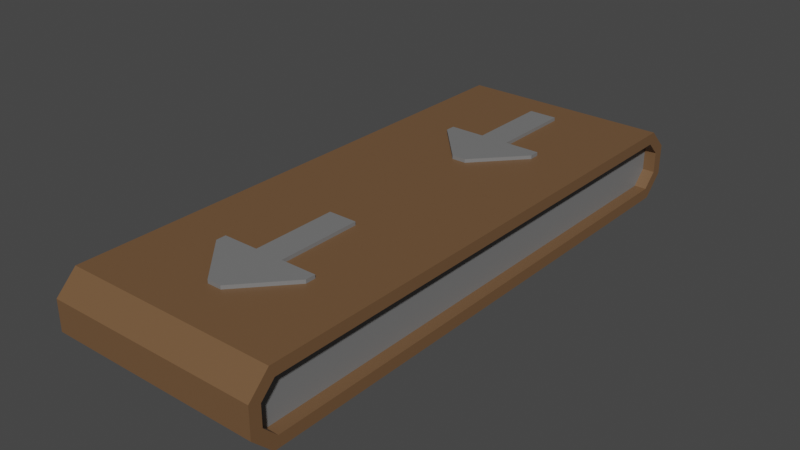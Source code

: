 # Source: conveyor.blend  (saved by Blender 3.3.6; exported with 4.5.12 LTS)
import bpy
from mathutils import Matrix  # noqa: F401  (used for matrix-valued properties, if any)

bpy.ops.wm.read_factory_settings(use_empty=True)
scene = bpy.context.scene
scene.name = 'Scene'

# ---- collections
col_collection = bpy.data.collections.new('Collection'); scene.collection.children.link(col_collection)

# ---- materials (node trees are filled in below, after node groups)
mat_wood = bpy.data.materials.new('wood')
mat_wood.use_transparent_shadow = False
mat_stone = bpy.data.materials.new('stone')
mat_stone.use_transparent_shadow = False
mat_metal = bpy.data.materials.new('metal')
mat_metal.use_transparent_shadow = False
mat_void = bpy.data.materials.new('void')
mat_void.use_transparent_shadow = False

# ---- material node trees
mat_wood.use_nodes = True; mat_wood.node_tree.nodes.clear()
_N = mat_wood.node_tree.nodes; _L = mat_wood.node_tree.links
n0 = _N.new('ShaderNodeBsdfPrincipled'); n0.name = 'Principled BSDF'; n0.location = (10, 300)
n0.distribution = 'GGX'
n0.subsurface_method = 'RANDOM_WALK_SKIN'
n0.inputs[0].default_value = (0.1679, 0.08872, 0.04065, 1.0)
n0.inputs[3].default_value = 1.45
n0.inputs[27].default_value = (0.0, 0.0, 0.0, 1.0)
n0.inputs[28].default_value = 1.0
n1 = _N.new('ShaderNodeOutputMaterial'); n1.name = 'Material Output'; n1.location = (300, 300)
_L.new(n0.outputs[0], n1.inputs[0])
n1.is_active_output = True
mat_stone.use_nodes = True; mat_stone.node_tree.nodes.clear()
_N = mat_stone.node_tree.nodes; _L = mat_stone.node_tree.links
n0 = _N.new('ShaderNodeBsdfPrincipled'); n0.name = 'Principled BSDF'; n0.location = (10, 300)
n0.distribution = 'GGX'
n0.subsurface_method = 'RANDOM_WALK_SKIN'
n0.inputs[0].default_value = (0.1845, 0.1845, 0.1845, 1.0)
n0.inputs[3].default_value = 1.45
n0.inputs[27].default_value = (0.0, 0.0, 0.0, 1.0)
n0.inputs[28].default_value = 1.0
n1 = _N.new('ShaderNodeOutputMaterial'); n1.name = 'Material Output'; n1.location = (300, 300)
_L.new(n0.outputs[0], n1.inputs[0])
n1.is_active_output = True
mat_metal.use_nodes = True; mat_metal.node_tree.nodes.clear()
_N = mat_metal.node_tree.nodes; _L = mat_metal.node_tree.links
n0 = _N.new('ShaderNodeBsdfPrincipled'); n0.name = 'Principled BSDF'; n0.location = (10, 300)
n0.distribution = 'GGX'
n0.subsurface_method = 'RANDOM_WALK_SKIN'
n0.inputs[0].default_value = (0.1237, 0.1237, 0.1237, 1.0)
n0.inputs[1].default_value = 0.6772
n0.inputs[3].default_value = 1.45
n0.inputs[13].default_value = 0.2323
n0.inputs[27].default_value = (0.0, 0.0, 0.0, 1.0)
n0.inputs[28].default_value = 1.0
n1 = _N.new('ShaderNodeOutputMaterial'); n1.name = 'Material Output'; n1.location = (300, 300)
_L.new(n0.outputs[0], n1.inputs[0])
n1.is_active_output = True
mat_void.use_nodes = True; mat_void.node_tree.nodes.clear()
_N = mat_void.node_tree.nodes; _L = mat_void.node_tree.links
n0 = _N.new('ShaderNodeBsdfPrincipled'); n0.name = 'Principled BSDF'; n0.location = (10, 300)
n0.distribution = 'GGX'
n0.subsurface_method = 'RANDOM_WALK_SKIN'
n0.inputs[0].default_value = (0.0, 0.0, 0.0, 1.0)
n0.inputs[2].default_value = 1.0
n0.inputs[3].default_value = 1.45
n0.inputs[13].default_value = 0.0
n0.inputs[27].default_value = (0.0, 0.0, 0.0, 1.0)
n0.inputs[28].default_value = 1.0
n1 = _N.new('ShaderNodeOutputMaterial'); n1.name = 'Material Output'; n1.location = (300, 300)
_L.new(n0.outputs[0], n1.inputs[0])
n1.is_active_output = True

# ---- world
world_world = bpy.data.worlds.new('World'); scene.world = world_world
world_world.use_nodes = True; world_world.node_tree.nodes.clear()
_N = world_world.node_tree.nodes; _L = world_world.node_tree.links
n0 = _N.new('ShaderNodeOutputWorld'); n0.name = 'World Output'; n0.location = (300, 300)
n1 = _N.new('ShaderNodeBackground'); n1.name = 'Background'; n1.location = (10, 300)
n1.inputs[0].default_value = (0.05088, 0.05088, 0.05088, 1.0)
_L.new(n1.outputs[0], n0.inputs[0])
n0.is_active_output = True
world_world.color = (0.05088, 0.05088, 0.05088)
world_world.use_sun_shadow = False
world_world.sun_shadow_jitter_overblur = 0.0

# ---- meshes
me_cylinder_001 = bpy.data.meshes.new('Cylinder.001')
me_cylinder_001.from_pydata([(-3.0, -6.0, 2.318), (3.0, -6.0, 2.318), (-3.0, -6.0, 3.682), (3.0, -6.0, 3.682), (-3.0, 6.0, 2.318), (3.0, 6.0, 2.318), (-3.0, 6.0, 3.682), (3.0, 6.0, 3.682), (-3.0, -7.682, 2.709), (-3.0, -7.291, 2.318), (3.0, -7.291, 2.318), (3.0, -7.682, 2.709), (-3.0, -7.291, 3.682), (-3.0, -7.682, 3.291), (3.0, -7.682, 3.291), (3.0, -7.291, 3.682), (-3.0, 7.291, 2.318), (-3.0, 7.682, 2.709), (3.0, 7.682, 2.709), (3.0, 7.291, 2.318), (-3.0, 7.682, 3.291), (-3.0, 7.291, 3.682), (3.0, 7.291, 3.682), (3.0, 7.682, 3.291), (-3.0, -6.0, 4.0), (-3.0, 6.0, 4.0), (3.0, 6.0, 4.0), (3.0, -6.0, 4.0), (-3.0, -6.0, 2.0), (-3.0, 6.0, 2.0), (3.0, -6.0, 2.0), (3.0, 6.0, 2.0), (-3.0, -7.423, 2.0), (-3.0, -8.0, 2.577), (3.0, -8.0, 2.577), (3.0, -7.423, 2.0), (-3.0, -8.0, 3.423), (-3.0, -7.423, 4.0), (3.0, -7.423, 4.0), (3.0, -8.0, 3.423), (-3.0, 8.0, 2.577), (-3.0, 7.423, 2.0), (3.0, 7.423, 2.0), (3.0, 8.0, 2.577), (-3.0, 7.423, 4.0), (-3.0, 8.0, 3.423), (3.0, 8.0, 3.423), (3.0, 7.423, 4.0), (-2.661, -6.0, 2.318), (-2.661, -6.0, 3.682), (2.661, -6.0, 2.318), (2.661, -6.0, 3.682), (-2.661, 6.0, 2.318), (-2.661, 6.0, 3.682), (2.661, 6.0, 2.318), (2.661, 6.0, 3.682), (-2.661, -7.291, 2.318), (-2.661, -7.682, 2.709), (2.661, -7.682, 2.709), (2.661, -7.291, 2.318), (-2.661, -7.682, 3.291), (-2.661, -7.291, 3.682), (2.661, -7.291, 3.682), (2.661, -7.682, 3.291), (-2.661, 7.682, 2.709), (-2.661, 7.291, 2.318), (2.661, 7.291, 2.318), (2.661, 7.682, 2.709), (-2.661, 7.291, 3.682), (-2.661, 7.682, 3.291), (2.661, 7.682, 3.291), (2.661, 7.291, 3.682)], [], [(24, 37, 38, 27), (27, 26, 25, 24), (16, 65, 64, 17), (28, 29, 31, 30), (11, 58, 63, 14), (6, 53, 49, 2), (29, 41, 42, 31), (21, 68, 53, 6), (33, 34, 39, 36), (14, 63, 62, 15), (13, 60, 57, 8), (40, 45, 46, 43), (26, 47, 44, 25), (33, 32, 35, 34), (37, 36, 39, 38), (41, 40, 43, 42), (45, 44, 47, 46), (30, 35, 32, 28), (2, 24, 25, 6), (7, 26, 27, 3), (4, 29, 28, 0), (1, 30, 31, 5), (9, 32, 33, 8), (11, 34, 35, 10), (13, 36, 37, 12), (15, 38, 39, 14), (17, 40, 41, 16), (19, 42, 43, 18), (21, 44, 45, 20), (23, 46, 47, 22), (10, 35, 30, 1), (0, 28, 32, 9), (8, 33, 36, 13), (14, 39, 34, 11), (12, 37, 24, 2), (3, 27, 38, 15), (16, 41, 29, 4), (5, 31, 42, 19), (20, 45, 40, 17), (18, 43, 46, 23), (6, 25, 44, 21), (22, 47, 26, 7), (49, 53, 52, 48), (50, 54, 55, 51), (48, 56, 57, 60, 61, 49), (51, 62, 63, 58, 59, 50), (53, 68, 69, 64, 65, 52), (54, 66, 67, 70, 71, 55), (7, 55, 71, 22), (3, 51, 55, 7), (2, 49, 61, 12), (18, 67, 66, 19), (0, 48, 52, 4), (15, 62, 51, 3), (20, 69, 68, 21), (5, 54, 50, 1), (4, 52, 65, 16), (22, 71, 70, 23), (8, 57, 56, 9), (19, 66, 54, 5), (1, 50, 59, 10), (10, 59, 58, 11), (17, 64, 69, 20), (9, 56, 48, 0), (12, 61, 60, 13), (23, 70, 67, 18)])
me_cylinder_001.polygons.foreach_set('material_index', [0, 0, 0, 0, 0, 0, 0, 0, 0, 0, 0, 0, 0, 0, 0, 0, 0, 0, 0, 0, 0, 0, 0, 0, 0, 0, 0, 0, 0, 0, 0, 0, 0, 0, 0, 0, 0, 0, 0, 0, 0, 0, 1, 1, 1, 1, 1, 1, 0, 0, 0, 0, 0, 0, 0, 0, 0, 0, 0, 0, 0, 0, 0, 0, 0, 0])
_uv = me_cylinder_001.uv_layers.new(name='UVMap')
_uv.uv.foreach_set('vector', [0.6875, 0.55, 0.6875, 0.55, 0.3125, 0.55, 0.3125, 0.55, 0.3125, 0.55, 0.3125, 0.55, 0.6875, 0.55, 0.6875, 0.55, 0.6875, 0.55, 0.6875, 0.55, 0.6875, 0.55, 0.6875, 0.55, 0.6875, 0.55, 0.6875, 0.55, 0.3125, 0.55, 0.3125, 0.55, 0.3125, 0.55, 0.3125, 0.55, 0.3125, 0.55, 0.3125, 0.55, 0.6875, 0.55, 0.6875, 0.55, 0.6875, 0.55, 0.6875, 0.55, 0.6875, 0.55, 0.6875, 0.55, 0.3125, 0.55, 0.3125, 0.55, 0.6875, 0.55, 0.6875, 0.55, 0.6875, 0.55, 0.6875, 0.55, 0.6875, 0.55, 0.3125, 0.55, 0.3125, 0.55, 0.6875, 0.55, 0.3125, 0.55, 0.3125, 0.55, 0.3125, 0.55, 0.3125, 0.55, 0.6875, 0.55, 0.6875, 0.55, 0.6875, 0.55, 0.6875, 0.55, 0.6875, 0.55, 0.6875, 0.55, 0.3125, 0.55, 0.3125, 0.55, 0.3125, 0.55, 0.3125, 0.55, 0.6875, 0.55, 0.6875, 0.55, 0.6875, 0.55, 0.6875, 0.55, 0.3125, 0.55, 0.3125, 0.55, 0.6875, 0.55, 0.6875, 0.55, 0.3125, 0.55, 0.3125, 0.55, 0.6875, 0.55, 0.6875, 0.55, 0.3125, 0.55, 0.3125, 0.55, 0.6875, 0.55, 0.6875, 0.55, 0.3125, 0.55, 0.3125, 0.55, 0.3125, 0.55, 0.3125, 0.55, 0.6875, 0.55, 0.6875, 0.55, 0.6875, 0.55, 0.6875, 0.55, 0.6875, 0.55, 0.6875, 0.55, 0.3125, 0.55, 0.3125, 0.55, 0.3125, 0.55, 0.3125, 0.55, 0.6875, 0.55, 0.6875, 0.55, 0.6875, 0.55, 0.6875, 0.55, 0.3125, 0.55, 0.3125, 0.55, 0.3125, 0.55, 0.3125, 0.55, 0.6875, 0.55, 0.6875, 0.55, 0.6875, 0.55, 0.6875, 0.55, 0.3125, 0.55, 0.3125, 0.55, 0.3125, 0.55, 0.3125, 0.55, 0.6875, 0.55, 0.6875, 0.55, 0.6875, 0.55, 0.6875, 0.55, 0.3125, 0.55, 0.3125, 0.55, 0.3125, 0.55, 0.3125, 0.55, 0.6875, 0.55, 0.6875, 0.55, 0.6875, 0.55, 0.6875, 0.55, 0.3125, 0.55, 0.3125, 0.55, 0.3125, 0.55, 0.3125, 0.55, 0.6875, 0.55, 0.6875, 0.55, 0.6875, 0.55, 0.6875, 0.55, 0.3125, 0.55, 0.3125, 0.55, 0.3125, 0.55, 0.3125, 0.55, 0.3125, 0.55, 0.3125, 0.55, 0.3125, 0.55, 0.3125, 0.55, 0.6875, 0.55, 0.6875, 0.55, 0.6875, 0.55, 0.6875, 0.55, 0.6875, 0.55, 0.6875, 0.55, 0.6875, 0.55, 0.6875, 0.55, 0.3125, 0.55, 0.3125, 0.55, 0.3125, 0.55, 0.3125, 0.55, 0.6875, 0.55, 0.6875, 0.55, 0.6875, 0.55, 0.6875, 0.55, 0.3125, 0.55, 0.3125, 0.55, 0.3125, 0.55, 0.3125, 0.55, 0.6875, 0.55, 0.6875, 0.55, 0.6875, 0.55, 0.6875, 0.55, 0.3125, 0.55, 0.3125, 0.55, 0.3125, 0.55, 0.3125, 0.55, 0.6875, 0.55, 0.6875, 0.55, 0.6875, 0.55, 0.6875, 0.55, 0.3125, 0.55, 0.3125, 0.55, 0.3125, 0.55, 0.3125, 0.55, 0.6875, 0.55, 0.6875, 0.55, 0.6875, 0.55, 0.6875, 0.55, 0.3125, 0.55, 0.3125, 0.55, 0.3125, 0.55, 0.3125, 0.55, 0.6875, 0.55, 0.6875, 0.55, 0.6875, 0.55, 0.6875, 0.55, 0.3125, 0.55, 0.3125, 0.55, 0.3125, 0.55, 0.3125, 0.55, 0.6875, 0.55, 0.6875, 0.55, 0.6875, 0.55, 0.6875, 0.55, 0.6875, 0.55, 0.6875, 0.55, 0.3125, 0.55, 0.3125, 0.55, 0.3125, 0.55, 0.3125, 0.55, 0.3125, 0.55, 0.3125, 0.55, 0.6875, 0.55, 0.6875, 0.55, 0.6875, 0.55, 0.6875, 0.55, 0.6875, 0.55, 0.6875, 0.55, 0.3125, 0.55, 0.3125, 0.55, 0.3125, 0.55, 0.3125, 0.55, 0.3125, 0.55, 0.3125, 0.55, 0.3125, 0.55, 0.3125, 0.55, 0.3125, 0.55, 0.3125, 0.55, 0.3125, 0.55, 0.3125, 0.55, 0.3125, 0.55, 0.3125, 0.55, 0.6875, 0.55, 0.6875, 0.55, 0.6875, 0.55, 0.6875, 0.55, 0.3125, 0.55, 0.3125, 0.55, 0.3125, 0.55, 0.3125, 0.55, 0.6875, 0.55, 0.6875, 0.55, 0.6875, 0.55, 0.6875, 0.55, 0.3125, 0.55, 0.3125, 0.55, 0.3125, 0.55, 0.3125, 0.55, 0.6875, 0.55, 0.6875, 0.55, 0.6875, 0.55, 0.6875, 0.55, 0.3125, 0.55, 0.3125, 0.55, 0.3125, 0.55, 0.3125, 0.55, 0.6875, 0.55, 0.6875, 0.55, 0.6875, 0.55, 0.6875, 0.55, 0.3125, 0.55, 0.3125, 0.55, 0.3125, 0.55, 0.3125, 0.55, 0.6875, 0.55, 0.6875, 0.55, 0.6875, 0.55, 0.6875, 0.55, 0.3125, 0.55, 0.3125, 0.55, 0.3125, 0.55, 0.3125, 0.55, 0.3125, 0.55, 0.3125, 0.55, 0.3125, 0.55, 0.3125, 0.55, 0.3125, 0.55, 0.3125, 0.55, 0.3125, 0.55, 0.3125, 0.55, 0.6875, 0.55, 0.6875, 0.55, 0.6875, 0.55, 0.6875, 0.55, 0.6875, 0.55, 0.6875, 0.55, 0.6875, 0.55, 0.6875, 0.55, 0.6875, 0.55, 0.6875, 0.55, 0.6875, 0.55, 0.6875, 0.55, 0.3125, 0.55, 0.3125, 0.55, 0.3125, 0.55, 0.3125, 0.55])
me_cylinder_001.materials.append(mat_wood)
me_cylinder_001.materials.append(mat_stone)
me_cylinder_001.materials.append(mat_metal)
me_cylinder_001.materials.append(mat_void)
me_cylinder_001.update()
me_plane_002 = bpy.data.meshes.new('Plane.002')
me_plane_002.from_pydata([(-4.0, 0.0, 0.0), (-0.7, 3.5, 0.0), (0.0, 3.5, 0.0), (-4.0, 0.5, 0.0), (-4.0, 0.3, 0.0), (0.0, 1.0, 0.0), (6.0, 0.0, 0.0), (6.0, 1.0, 0.0), (-1.0, 0.0, 1.0), (0.0, 0.0, 1.0), (-4.0, 0.0, 1.0), (-0.7, 3.5, 1.0), (0.0, 3.5, 1.0), (-4.0, 0.5, 1.0), (-0.7, 1.0, 1.0), (-4.0, 0.3, 1.0), (0.0, 1.0, 1.0), (6.0, 0.0, 1.0), (6.0, 1.0, 1.0), (-0.7, -3.5, 0.0), (0.0, -3.5, 0.0), (-4.0, -0.5, 0.0), (-4.0, -0.3, 0.0), (0.0, -1.0, 0.0), (6.0, -1.0, 0.0), (-0.7, -3.5, 1.0), (0.0, -3.5, 1.0), (-4.0, -0.5, 1.0), (-0.7, -1.0, 1.0), (-4.0, -0.3, 1.0), (0.0, -1.0, 1.0), (6.0, -1.0, 1.0), (-25.25, 1.714e-06, 0.0), (-21.95, 3.5, 0.0), (-21.25, 3.5, 0.0), (-25.25, 0.5, 0.0), (-25.25, 0.3, 0.0), (-21.25, 1.0, 0.0), (-15.25, 1.714e-06, 0.0), (-15.25, 1.0, 0.0), (-22.25, 1.714e-06, 1.0), (-21.25, 1.714e-06, 1.0), (-25.25, 1.714e-06, 1.0), (-21.95, 3.5, 1.0), (-21.25, 3.5, 1.0), (-25.25, 0.5, 1.0), (-21.95, 1.0, 1.0), (-25.25, 0.3, 1.0), (-21.25, 1.0, 1.0), (-15.25, 1.714e-06, 1.0), (-15.25, 1.0, 1.0), (-21.95, -3.5, 0.0), (-21.25, -3.5, 0.0), (-25.25, -0.5, 0.0), (-25.25, -0.3, 0.0), (-21.25, -1.0, 0.0), (-15.25, -1.0, 0.0), (-21.95, -3.5, 1.0), (-21.25, -3.5, 1.0), (-25.25, -0.5, 1.0), (-21.95, -1.0, 1.0), (-25.25, -0.3, 1.0), (-21.25, -1.0, 1.0), (-15.25, -1.0, 1.0)], [], [(15, 14, 11, 13), (14, 16, 12, 11), (8, 9, 16, 14), (10, 8, 14, 15), (16, 9, 17, 18), (7, 5, 16, 18), (3, 4, 15, 13), (4, 0, 10, 15), (6, 7, 18, 17), (2, 1, 11, 12), (5, 2, 12, 16), (1, 3, 13, 11), (29, 27, 25, 28), (28, 25, 26, 30), (8, 28, 30, 9), (10, 29, 28, 8), (30, 31, 17, 9), (24, 31, 30, 23), (21, 27, 29, 22), (22, 29, 10, 0), (6, 17, 31, 24), (20, 26, 25, 19), (23, 30, 26, 20), (19, 25, 27, 21), (47, 46, 43, 45), (46, 48, 44, 43), (40, 41, 48, 46), (42, 40, 46, 47), (48, 41, 49, 50), (39, 37, 48, 50), (35, 36, 47, 45), (36, 32, 42, 47), (38, 39, 50, 49), (34, 33, 43, 44), (37, 34, 44, 48), (33, 35, 45, 43), (61, 59, 57, 60), (60, 57, 58, 62), (40, 60, 62, 41), (42, 61, 60, 40), (62, 63, 49, 41), (56, 63, 62, 55), (53, 59, 61, 54), (54, 61, 42, 32), (38, 49, 63, 56), (52, 58, 57, 51), (55, 62, 58, 52), (51, 57, 59, 53)])
_uv = me_plane_002.uv_layers.new(name='UVMap')
_uv.uv.foreach_set('vector', [0.0, 1.0, 0.0, 1.0, 0.0, 1.0, 0.0, 1.0, 0.0, 1.0, 1.0, 1.0, 1.0, 1.0, 0.0, 1.0, 0.0, 1.0, 1.0, 1.0, 1.0, 1.0, 0.0, 1.0, 0.0, 1.0, 0.0, 1.0, 0.0, 1.0, 0.0, 1.0, 1.0, 1.0, 1.0, 1.0, 1.0, 1.0, 1.0, 1.0, 1.0, 1.0, 1.0, 1.0, 1.0, 1.0, 1.0, 1.0, 0.0, 1.0, 0.0, 1.0, 0.0, 1.0, 0.0, 1.0, 0.0, 1.0, 0.0, 1.0, 0.0, 1.0, 0.0, 1.0, 1.0, 1.0, 1.0, 1.0, 1.0, 1.0, 1.0, 1.0, 1.0, 1.0, 0.0, 1.0, 0.0, 1.0, 1.0, 1.0, 1.0, 1.0, 1.0, 1.0, 1.0, 1.0, 1.0, 1.0, 0.0, 1.0, 0.0, 1.0, 0.0, 1.0, 0.0, 1.0, 0.0, 1.0, 0.0, 1.0, 0.0, 1.0, 0.0, 1.0, 0.0, 1.0, 0.0, 1.0, 1.0, 1.0, 1.0, 1.0, 0.0, 1.0, 0.0, 1.0, 1.0, 1.0, 1.0, 1.0, 0.0, 1.0, 0.0, 1.0, 0.0, 1.0, 0.0, 1.0, 1.0, 1.0, 1.0, 1.0, 1.0, 1.0, 1.0, 1.0, 1.0, 1.0, 1.0, 1.0, 1.0, 1.0, 1.0, 1.0, 0.0, 1.0, 0.0, 1.0, 0.0, 1.0, 0.0, 1.0, 0.0, 1.0, 0.0, 1.0, 0.0, 1.0, 0.0, 1.0, 1.0, 1.0, 1.0, 1.0, 1.0, 1.0, 1.0, 1.0, 1.0, 1.0, 1.0, 1.0, 0.0, 1.0, 0.0, 1.0, 1.0, 1.0, 1.0, 1.0, 1.0, 1.0, 1.0, 1.0, 0.0, 1.0, 0.0, 1.0, 0.0, 1.0, 0.0, 1.0, 0.0, 1.0, 0.0, 1.0, 0.0, 1.0, 0.0, 1.0, 0.0, 1.0, 1.0, 1.0, 1.0, 1.0, 0.0, 1.0, 0.0, 1.0, 1.0, 1.0, 1.0, 1.0, 0.0, 1.0, 0.0, 1.0, 0.0, 1.0, 0.0, 1.0, 0.0, 1.0, 1.0, 1.0, 1.0, 1.0, 1.0, 1.0, 1.0, 1.0, 1.0, 1.0, 1.0, 1.0, 1.0, 1.0, 1.0, 1.0, 0.0, 1.0, 0.0, 1.0, 0.0, 1.0, 0.0, 1.0, 0.0, 1.0, 0.0, 1.0, 0.0, 1.0, 0.0, 1.0, 1.0, 1.0, 1.0, 1.0, 1.0, 1.0, 1.0, 1.0, 1.0, 1.0, 0.0, 1.0, 0.0, 1.0, 1.0, 1.0, 1.0, 1.0, 1.0, 1.0, 1.0, 1.0, 1.0, 1.0, 0.0, 1.0, 0.0, 1.0, 0.0, 1.0, 0.0, 1.0, 0.0, 1.0, 0.0, 1.0, 0.0, 1.0, 0.0, 1.0, 0.0, 1.0, 0.0, 1.0, 1.0, 1.0, 1.0, 1.0, 0.0, 1.0, 0.0, 1.0, 1.0, 1.0, 1.0, 1.0, 0.0, 1.0, 0.0, 1.0, 0.0, 1.0, 0.0, 1.0, 1.0, 1.0, 1.0, 1.0, 1.0, 1.0, 1.0, 1.0, 1.0, 1.0, 1.0, 1.0, 1.0, 1.0, 1.0, 1.0, 0.0, 1.0, 0.0, 1.0, 0.0, 1.0, 0.0, 1.0, 0.0, 1.0, 0.0, 1.0, 0.0, 1.0, 0.0, 1.0, 1.0, 1.0, 1.0, 1.0, 1.0, 1.0, 1.0, 1.0, 1.0, 1.0, 1.0, 1.0, 0.0, 1.0, 0.0, 1.0, 1.0, 1.0, 1.0, 1.0, 1.0, 1.0, 1.0, 1.0, 0.0, 1.0, 0.0, 1.0, 0.0, 1.0, 0.0, 1.0])
me_plane_002.materials.append(mat_stone)
me_plane_002.update()

# ---- objects
ob_cylinder_001 = bpy.data.objects.new('Cylinder.001', me_cylinder_001)
ob_plane_002 = bpy.data.objects.new('Plane.002', me_plane_002)

# ---- transforms, parenting, visibility, modifiers, constraints
ob_cylinder_001.location = (0.0, 0.0, 0.0)
ob_plane_002.location = (3.934e-07, 4.0, 3.7)
ob_plane_002.rotation_euler = (0.0, -0.0, -4.712)
ob_plane_002.scale = (0.4, 0.4, 0.4)

# ---- collection membership
col_collection.objects.link(ob_cylinder_001)
col_collection.objects.link(ob_plane_002)

# ---- scene / render settings (as saved in the file)
scene.frame_start = 1; scene.frame_end = 250; scene.frame_set(1)
scene.render.engine = 'BLENDER_EEVEE_NEXT'
scene.cycles.sampling_pattern = 'TABULATED_SOBOL'
scene.cycles.use_light_tree = False
scene.view_settings.view_transform = 'Filmic'
bpy.context.view_layer.update()

# ---- added for rendering (the .blend has no active camera and no usable light): camera, sun
cam_auto = bpy.data.cameras.new('AutoCamera')
cam_auto.lens = 50.0
cam_auto.sensor_width = 36.0
cam_auto.clip_end = 1000.0
ob_auto_camera = bpy.data.objects.new('AutoCamera', cam_auto)
scene.collection.objects.link(ob_auto_camera)
ob_auto_camera.location = (15.9292, -19.115, 15.7933)
ob_auto_camera.rotation_euler = (1.09748, -7.21219e-08, 0.694738)
scene.camera = ob_auto_camera
light_auto_sun = bpy.data.lights.new('AutoSun', 'SUN')
light_auto_sun.energy = 3.0
light_auto_sun.angle = 0.0523599
ob_auto_sun = bpy.data.objects.new('AutoSun', light_auto_sun)
scene.collection.objects.link(ob_auto_sun)
ob_auto_sun.rotation_euler = (0.872665, 0.174533, 0.523599)
bpy.context.view_layer.update()
